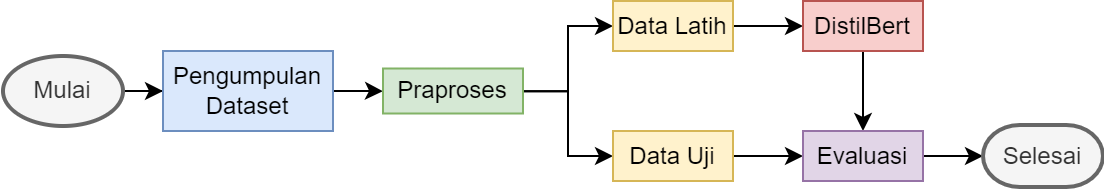

The diagram above was exported from draw.io. Its source (the exported page's mxGraphModel, read from the mxfile embedded in the PNG):
<mxGraphModel dx="1036" dy="606" grid="1" gridSize="10" guides="1" tooltips="1" connect="1" arrows="1" fold="1" page="1" pageScale="1" pageWidth="850" pageHeight="1100" math="0" shadow="0">
  <root>
    <mxCell id="0" />
    <mxCell id="1" parent="0" />
    <mxCell id="GrD0qvf9a2FWy9kwz1Hl-24" style="edgeStyle=orthogonalEdgeStyle;rounded=0;orthogonalLoop=1;jettySize=auto;html=1;entryX=0;entryY=0.5;entryDx=0;entryDy=0;" edge="1" parent="1" source="GrD0qvf9a2FWy9kwz1Hl-1" target="GrD0qvf9a2FWy9kwz1Hl-2">
      <mxGeometry relative="1" as="geometry" />
    </mxCell>
    <mxCell id="GrD0qvf9a2FWy9kwz1Hl-1" value="Mulai" style="strokeWidth=2;html=1;shape=mxgraph.flowchart.start_1;whiteSpace=wrap;fillColor=#f5f5f5;fontColor=#333333;strokeColor=#666666;" vertex="1" parent="1">
      <mxGeometry x="90" y="246.5" width="60" height="35" as="geometry" />
    </mxCell>
    <mxCell id="GrD0qvf9a2FWy9kwz1Hl-25" style="edgeStyle=orthogonalEdgeStyle;rounded=0;orthogonalLoop=1;jettySize=auto;html=1;" edge="1" parent="1" source="GrD0qvf9a2FWy9kwz1Hl-2" target="GrD0qvf9a2FWy9kwz1Hl-4">
      <mxGeometry relative="1" as="geometry" />
    </mxCell>
    <mxCell id="GrD0qvf9a2FWy9kwz1Hl-2" value="Pengumpulan Dataset" style="rounded=0;whiteSpace=wrap;html=1;fillColor=#dae8fc;strokeColor=#6c8ebf;" vertex="1" parent="1">
      <mxGeometry x="170" y="244" width="85" height="40" as="geometry" />
    </mxCell>
    <mxCell id="GrD0qvf9a2FWy9kwz1Hl-26" style="edgeStyle=orthogonalEdgeStyle;rounded=0;orthogonalLoop=1;jettySize=auto;html=1;entryX=0;entryY=0.5;entryDx=0;entryDy=0;" edge="1" parent="1" source="GrD0qvf9a2FWy9kwz1Hl-4" target="GrD0qvf9a2FWy9kwz1Hl-8">
      <mxGeometry relative="1" as="geometry" />
    </mxCell>
    <mxCell id="GrD0qvf9a2FWy9kwz1Hl-27" style="edgeStyle=orthogonalEdgeStyle;rounded=0;orthogonalLoop=1;jettySize=auto;html=1;entryX=0;entryY=0.5;entryDx=0;entryDy=0;" edge="1" parent="1" source="GrD0qvf9a2FWy9kwz1Hl-4" target="GrD0qvf9a2FWy9kwz1Hl-6">
      <mxGeometry relative="1" as="geometry" />
    </mxCell>
    <mxCell id="GrD0qvf9a2FWy9kwz1Hl-4" value="Praproses" style="rounded=0;whiteSpace=wrap;html=1;fillColor=#d5e8d4;strokeColor=#82b366;" vertex="1" parent="1">
      <mxGeometry x="280" y="252.75" width="70" height="22.5" as="geometry" />
    </mxCell>
    <mxCell id="GrD0qvf9a2FWy9kwz1Hl-29" style="edgeStyle=orthogonalEdgeStyle;rounded=0;orthogonalLoop=1;jettySize=auto;html=1;" edge="1" parent="1" source="GrD0qvf9a2FWy9kwz1Hl-6" target="GrD0qvf9a2FWy9kwz1Hl-16">
      <mxGeometry relative="1" as="geometry" />
    </mxCell>
    <mxCell id="GrD0qvf9a2FWy9kwz1Hl-6" value="Data Uji" style="rounded=0;whiteSpace=wrap;html=1;fillColor=#fff2cc;strokeColor=#d6b656;" vertex="1" parent="1">
      <mxGeometry x="395" y="284" width="60" height="25" as="geometry" />
    </mxCell>
    <mxCell id="GrD0qvf9a2FWy9kwz1Hl-28" style="edgeStyle=orthogonalEdgeStyle;rounded=0;orthogonalLoop=1;jettySize=auto;html=1;" edge="1" parent="1" source="GrD0qvf9a2FWy9kwz1Hl-8" target="GrD0qvf9a2FWy9kwz1Hl-13">
      <mxGeometry relative="1" as="geometry" />
    </mxCell>
    <mxCell id="GrD0qvf9a2FWy9kwz1Hl-8" value="Data Latih" style="rounded=0;whiteSpace=wrap;html=1;fillColor=#fff2cc;strokeColor=#d6b656;" vertex="1" parent="1">
      <mxGeometry x="395" y="219" width="60" height="25" as="geometry" />
    </mxCell>
    <mxCell id="GrD0qvf9a2FWy9kwz1Hl-31" style="edgeStyle=orthogonalEdgeStyle;rounded=0;orthogonalLoop=1;jettySize=auto;html=1;entryX=0.5;entryY=0;entryDx=0;entryDy=0;" edge="1" parent="1" source="GrD0qvf9a2FWy9kwz1Hl-13" target="GrD0qvf9a2FWy9kwz1Hl-16">
      <mxGeometry relative="1" as="geometry" />
    </mxCell>
    <mxCell id="GrD0qvf9a2FWy9kwz1Hl-13" value="DistilBert" style="rounded=0;whiteSpace=wrap;html=1;fillColor=#f8cecc;strokeColor=#b85450;" vertex="1" parent="1">
      <mxGeometry x="490" y="219" width="60" height="25" as="geometry" />
    </mxCell>
    <mxCell id="GrD0qvf9a2FWy9kwz1Hl-32" style="edgeStyle=orthogonalEdgeStyle;rounded=0;orthogonalLoop=1;jettySize=auto;html=1;entryX=0;entryY=0.5;entryDx=0;entryDy=0;entryPerimeter=0;" edge="1" parent="1" source="GrD0qvf9a2FWy9kwz1Hl-16" target="GrD0qvf9a2FWy9kwz1Hl-20">
      <mxGeometry relative="1" as="geometry" />
    </mxCell>
    <mxCell id="GrD0qvf9a2FWy9kwz1Hl-16" value="Evaluasi" style="rounded=0;whiteSpace=wrap;html=1;fillColor=#e1d5e7;strokeColor=#9673a6;" vertex="1" parent="1">
      <mxGeometry x="490" y="284" width="60" height="25" as="geometry" />
    </mxCell>
    <mxCell id="GrD0qvf9a2FWy9kwz1Hl-20" value="Selesai" style="strokeWidth=2;html=1;shape=mxgraph.flowchart.terminator;whiteSpace=wrap;fillColor=#f5f5f5;fontColor=#333333;strokeColor=#666666;" vertex="1" parent="1">
      <mxGeometry x="580" y="281" width="60" height="31" as="geometry" />
    </mxCell>
  </root>
</mxGraphModel>